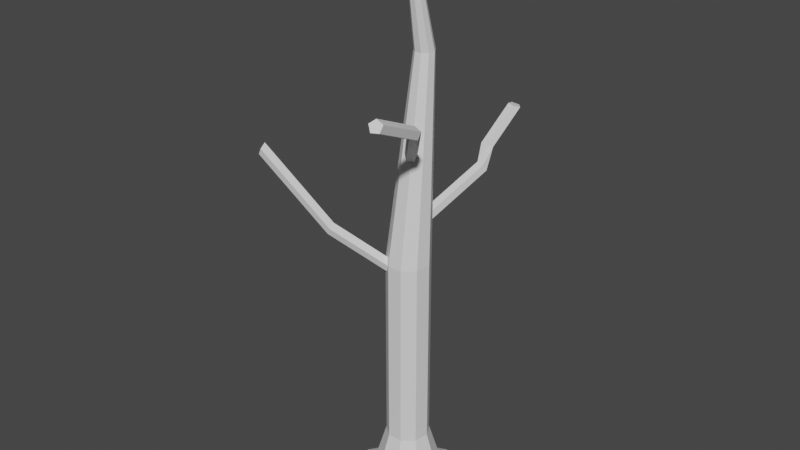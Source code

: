 # Source: tree.blend  (saved by Blender 3.2.14; exported with 4.5.12 LTS)
import bpy
from mathutils import Matrix  # noqa: F401  (used for matrix-valued properties, if any)

bpy.ops.wm.read_factory_settings(use_empty=True)
scene = bpy.context.scene
scene.name = 'Scene'

# ---- collections
col_collection = bpy.data.collections.new('Collection'); scene.collection.children.link(col_collection)

# ---- materials (node trees are filled in below, after node groups)
mat_tree = bpy.data.materials.new('tree')
mat_tree.use_transparent_shadow = False

# ---- material node trees
mat_tree.use_nodes = True; mat_tree.node_tree.nodes.clear()
_N = mat_tree.node_tree.nodes; _L = mat_tree.node_tree.links
n0 = _N.new('ShaderNodeBsdfPrincipled'); n0.name = 'Principled BSDF'; n0.location = (10, 300)
n0.distribution = 'GGX'
n0.subsurface_method = 'RANDOM_WALK_SKIN'
n0.inputs[3].default_value = 1.45
n0.inputs[27].default_value = (0.0, 0.0, 0.0, 1.0)
n0.inputs[28].default_value = 1.0
n1 = _N.new('ShaderNodeOutputMaterial'); n1.name = 'Material Output'; n1.location = (300, 300)
_L.new(n0.outputs[0], n1.inputs[0])
n1.is_active_output = True

# ---- world
world_world = bpy.data.worlds.new('World'); scene.world = world_world
world_world.use_nodes = True; world_world.node_tree.nodes.clear()
_N = world_world.node_tree.nodes; _L = world_world.node_tree.links
n0 = _N.new('ShaderNodeOutputWorld'); n0.name = 'World Output'; n0.location = (300, 300)
n1 = _N.new('ShaderNodeBackground'); n1.name = 'Background'; n1.location = (10, 300)
n1.inputs[0].default_value = (0.05088, 0.05088, 0.05088, 1.0)
_L.new(n1.outputs[0], n0.inputs[0])
n0.is_active_output = True
world_world.color = (0.05088, 0.05088, 0.05088)
world_world.use_sun_shadow = False
world_world.sun_shadow_jitter_overblur = 0.0

# ---- meshes
me_x = bpy.data.meshes.new('Цилиндр')
me_x.from_pydata([(8.234e-08, 3.487, 10.77), (8.234e-08, 3.487, 41.59), (2.241, 2.671, 10.77), (2.241, 2.671, 41.59), (3.434, 0.6054, 10.77), (3.434, 0.6054, 41.59), (3.019, -1.743, 10.77), (3.019, -1.743, 41.59), (1.192, -3.276, 10.77), (1.192, -3.276, 41.59), (-1.192, -3.276, 10.77), (-1.192, -3.276, 41.59), (-3.019, -1.743, 10.77), (-3.019, -1.743, 41.59), (-3.434, 0.6054, 10.77), (-3.434, 0.6054, 41.59), (-2.241, 2.671, 10.77), (-2.241, 2.671, 41.59), (-5.298e-08, 5.654, 3.474), (3.634, 4.331, 3.474), (5.568, 0.9818, 3.474), (4.897, -2.827, 3.474), (1.934, -5.313, 3.474), (-1.934, -5.313, 3.474), (-4.897, -2.827, 3.474), (-5.568, 0.9818, 3.474), (-3.634, 4.331, 3.474), (-2.114e-07, 10.48, 0.04669), (6.739, 8.031, 0.04669), (10.32, 1.82, 0.04669), (9.079, -5.242, 0.04669), (3.586, -9.851, 0.04669), (-3.586, -9.851, 0.04669), (-9.079, -5.242, 0.04669), (-10.32, 1.82, 0.04669), (-6.739, 8.031, 0.04669), (1.014, 4.53, 73.4), (6.989e-06, 4.9, 73.4), (1.554, 3.596, 73.4), (1.367, 2.533, 73.4), (0.5397, 1.839, 73.4), (-0.5397, 1.839, 73.4), (-1.366, 2.533, 73.4), (-1.554, 3.596, 73.4), (-1.014, 4.53, 73.4), (0.4251, 0.1377, 90.6), (-1.12e-05, 0.2924, 90.6), (0.6514, -0.2542, 90.6), (0.5728, -0.6997, 90.6), (0.2262, -0.9906, 90.6), (-0.2262, -0.9906, 90.6), (-0.5728, -0.6997, 90.6), (-0.6514, -0.2542, 90.6), (-0.4252, 0.1377, 90.6), (-1.236, 1.517, 46.46), (1.391, 15.09, 52.62), (-0.3681, 1.767, 45.71), (2.259, 15.34, 51.86), (0.5626, 1.108, 46.0), (3.19, 14.68, 52.15), (0.2702, 0.4518, 46.93), (2.897, 14.02, 53.08), (-0.8413, 0.7042, 47.22), (1.786, 14.27, 53.37), (1.84, 17.85, 55.09), (0.799, 17.4, 55.39), (2.638, 16.99, 55.12), (2.091, 16.0, 55.45), (0.954, 16.26, 55.61), (3.095, 22.85, 60.39), (2.054, 22.4, 60.69), (3.893, 21.99, 60.42), (3.346, 21.0, 60.75), (2.209, 21.25, 60.91), (-0.5673, 1.202, 58.63), (7.487, -7.979, 67.55), (0.4175, 1.344, 58.0), (8.472, -7.837, 66.93), (0.2906, 0.7613, 56.99), (8.345, -8.419, 65.91), (-0.7725, 0.2595, 56.99), (7.282, -8.921, 65.91), (-1.303, 0.5317, 58.0), (6.752, -8.649, 66.93), (9.59, -16.65, 70.91), (8.605, -16.79, 71.54), (9.463, -17.23, 69.9), (8.4, -17.74, 69.9), (7.869, -17.46, 70.91), (1.213, 0.5429, 39.23), (-8.128, -7.325, 48.16), (1.335, -0.4445, 38.6), (-8.006, -8.312, 47.53), (0.7553, -0.3059, 37.59), (-8.586, -8.174, 46.52), (0.275, 0.7671, 37.59), (-9.066, -7.101, 46.52), (0.5579, 1.292, 38.6), (-8.783, -6.576, 47.53), (-16.84, -12.77, 59.26), (-16.96, -11.78, 59.89), (-17.42, -12.63, 58.25), (-17.9, -11.56, 58.25), (-17.62, -11.03, 59.26)], [], [(0, 1, 3, 2), (2, 3, 5, 4), (4, 5, 7, 6), (6, 7, 9, 8), (8, 9, 11, 10), (10, 11, 13, 12), (12, 13, 15, 14), (17, 15, 43, 44), (14, 15, 17, 16), (16, 17, 1, 0), (8, 10, 23, 22), (21, 22, 31, 30), (6, 8, 22, 21), (0, 2, 19, 18), (4, 6, 21, 20), (2, 4, 20, 19), (16, 0, 18, 26), (14, 16, 26, 25), (12, 14, 25, 24), (10, 12, 24, 23), (27, 28, 29, 30, 31, 32, 33, 34, 35), (18, 19, 28, 27), (25, 26, 35, 34), (22, 23, 32, 31), (19, 20, 29, 28), (26, 18, 27, 35), (23, 24, 33, 32), (20, 21, 30, 29), (24, 25, 34, 33), (38, 36, 45, 47), (15, 13, 42, 43), (13, 11, 41, 42), (11, 9, 40, 41), (9, 7, 39, 40), (3, 1, 37, 36), (7, 5, 38, 39), (5, 3, 36, 38), (1, 17, 44, 37), (45, 46, 53, 52, 51, 50, 49, 48, 47), (37, 44, 53, 46), (42, 41, 50, 51), (39, 38, 47, 48), (43, 42, 51, 52), (40, 39, 48, 49), (36, 37, 46, 45), (44, 43, 52, 53), (41, 40, 49, 50), (54, 55, 57, 56), (56, 57, 59, 58), (58, 59, 61, 60), (59, 57, 64, 66), (60, 61, 63, 62), (62, 63, 55, 54), (54, 56, 58, 60, 62), (65, 68, 73, 70), (55, 63, 68, 65), (57, 55, 65, 64), (61, 59, 66, 67), (63, 61, 67, 68), (69, 70, 73, 72, 71), (67, 66, 71, 72), (64, 65, 70, 69), (68, 67, 72, 73), (66, 64, 69, 71), (74, 75, 77, 76), (76, 77, 79, 78), (78, 79, 81, 80), (79, 77, 84, 86), (80, 81, 83, 82), (82, 83, 75, 74), (74, 76, 78, 80, 82), (84, 85, 88, 87, 86), (75, 83, 88, 85), (77, 75, 85, 84), (81, 79, 86, 87), (83, 81, 87, 88), (89, 90, 92, 91), (91, 92, 94, 93), (93, 94, 96, 95), (94, 92, 99, 101), (95, 96, 98, 97), (97, 98, 90, 89), (89, 91, 93, 95, 97), (99, 100, 103, 102, 101), (90, 98, 103, 100), (92, 90, 100, 99), (96, 94, 101, 102), (98, 96, 102, 103)])
_uv = me_x.uv_layers.new(name='UVКарта')
_uv.uv.foreach_set('vector', [-0.1166, 0.9066, -0.111, 0.5559, -0.05538, 0.5538, -0.06095, 0.9045, -0.06095, 0.9045, -0.05538, 0.5538, 0.02027, 0.5538, 0.0147, 0.9045, 0.0147, 0.9045, 0.02027, 0.5538, 0.08055, 0.5559, 0.07499, 0.9066, 0.3957, 0.9134, 0.4396, 0.5609, 0.515, 0.5622, 0.4712, 0.9147, 0.4712, 0.9147, 0.515, 0.5622, 0.5765, 0.5625, 0.5327, 0.915, 0.7765, 0.08442, 0.7934, 0.4374, 0.7177, 0.4379, 0.7008, 0.08489, 0.7008, 0.08489, 0.7177, 0.4379, 0.6593, 0.4387, 0.6424, 0.08574, 0.2561, 0.5593, 0.1922, 0.5599, 0.2941, 0.195, 0.323, 0.1948, 0.1873, 0.9127, 0.1922, 0.5599, 0.2561, 0.5593, 0.2512, 0.9121, 0.2512, 0.9121, 0.2561, 0.5593, 0.3312, 0.5596, 0.3263, 0.9124, 0.4712, 0.9147, 0.5327, 0.915, 0.579, 1.0, 0.4793, 0.9995, 0.9631, 0.1178, 1.005, 0.1595, 0.8737, 0.1954, 0.7965, 0.1182, 0.3957, 0.9134, 0.4712, 0.9147, 0.4793, 0.9995, 0.357, 0.9974, -0.1166, 0.9066, -0.06095, 0.9045, -0.08889, 0.9849, -0.1791, 0.9882, 0.0147, 0.9045, 0.07499, 0.9066, 0.1316, 0.9882, 0.0338, 0.9849, -0.06095, 0.9045, 0.0147, 0.9045, 0.0338, 0.9849, -0.08889, 0.9849, 0.2512, 0.9121, 0.3263, 0.9124, 0.357, 0.995, 0.2352, 0.9946, 0.1873, 0.9127, 0.2512, 0.9121, 0.2352, 0.9946, 0.1316, 0.9955, 0.7008, 0.08489, 0.6424, 0.08574, 0.579, 0.002137, 0.6737, 0.0007551, 0.7765, 0.08442, 0.7008, 0.08489, 0.6737, 0.0007551, 0.7965, 0.0, 1.434, 0.3161, 1.434, 0.3973, 1.29, 0.4582, 1.068, 0.4704, 0.8735, 0.4281, 0.7965, 0.3511, 0.8735, 0.2755, 1.068, 0.2366, 1.29, 0.2527, 1.23, 0.06186, 1.11, 0.05411, 1.069, 0.0, 1.291, 0.01438, 1.308, 0.1402, 1.308, 0.09585, 1.436, 0.07741, 1.436, 0.1596, 1.005, 0.1595, 1.11, 0.1817, 1.069, 0.2366, 0.8737, 0.1954, 1.11, 0.05411, 1.005, 0.07621, 0.8737, 0.04099, 1.069, 0.0, 1.308, 0.09585, 1.23, 0.06186, 1.291, 0.01438, 1.436, 0.07741, 1.11, 0.1817, 1.23, 0.1741, 1.291, 0.2225, 1.069, 0.2366, 1.005, 0.07621, 0.9631, 0.1178, 0.7965, 0.1182, 0.8737, 0.04099, 1.23, 0.1741, 1.308, 0.1402, 1.436, 0.1596, 1.291, 0.2225, -0.08574, 0.1921, -0.12, 0.1921, -0.001423, 0.0, 0.01293, 0.0, 0.6593, 0.4387, 0.7177, 0.4379, 0.687, 0.8038, 0.6606, 0.8042, 0.7177, 0.4379, 0.7934, 0.4374, 0.7213, 0.8036, 0.687, 0.8038, 0.5765, 0.5625, 0.515, 0.5622, 0.4825, 0.1949, 0.5104, 0.195, 0.515, 0.5622, 0.4396, 0.5609, 0.4484, 0.1943, 0.4825, 0.1949, -0.05538, 0.5538, -0.111, 0.5559, -0.1451, 0.193, -0.12, 0.1921, 0.08055, 0.5559, 0.02027, 0.5538, -0.08574, 0.1921, -0.05846, 0.193, 0.02027, 0.5538, -0.05538, 0.5538, -0.12, 0.1921, -0.08574, 0.1921, 0.3312, 0.5596, 0.2561, 0.5593, 0.323, 0.1948, 0.357, 0.1949, 1.441, 0.2293, 1.436, 0.2245, 1.441, 0.2196, 1.454, 0.217, 1.468, 0.2179, 1.477, 0.2218, 1.477, 0.2269, 1.468, 0.2309, 1.454, 0.2319, 0.357, 0.1949, 0.323, 0.1948, 0.2778, 0.0, 0.292, 5.341e-05, 0.687, 0.8038, 0.7213, 0.8036, 0.7965, 0.9996, 0.7822, 0.9997, -0.05846, 0.193, -0.08574, 0.1921, 0.01293, 0.0, 0.02437, 0.0003891, 0.6606, 0.8042, 0.687, 0.8038, 0.7822, 0.9997, 0.7711, 0.9998, 0.4825, 0.1949, 0.4484, 0.1943, 0.5531, 0.0, 0.5674, 0.0002518, -0.12, 0.1921, -0.1451, 0.193, -0.01197, 0.0003891, -0.001423, 0.0, 0.323, 0.1948, 0.2941, 0.195, 0.2657, 0.0001068, 0.2778, 0.0, 0.5104, 0.195, 0.4825, 0.1949, 0.5674, 0.0002518, 0.579, 0.0003052, 1.7, 0.0001602, 1.626, 0.1218, 1.589, 0.1216, 1.663, 0.0, 1.24, 0.6142, 1.24, 0.4704, 1.275, 0.4752, 1.275, 0.619, 0.8745, 0.7133, 0.7965, 0.5785, 0.831, 0.5762, 0.9089, 0.7109, 1.343, 0.5993, 1.31, 0.5959, 1.308, 0.549, 1.338, 0.5558, 1.035, 0.7387, 0.9977, 0.5771, 1.034, 0.5748, 1.072, 0.7363, 0.9786, 0.4867, 0.9442, 0.5937, 0.9089, 0.5933, 0.9434, 0.4862, 0.9434, 0.4862, 0.9407, 0.4761, 0.9743, 0.4704, 0.9977, 0.4769, 0.9786, 0.4867, 0.9183, 0.6323, 0.9434, 0.6278, 0.9977, 0.6924, 0.9727, 0.6969, 0.9089, 0.5933, 0.9442, 0.5937, 0.9434, 0.6278, 0.9183, 0.6323, 1.589, 0.1216, 1.626, 0.1218, 1.671, 0.1511, 1.638, 0.1567, 0.831, 0.5762, 0.7965, 0.5785, 0.8452, 0.5464, 0.8749, 0.5522, 1.034, 0.5748, 0.9977, 0.5771, 1.035, 0.5532, 1.072, 0.5509, 1.033, 0.4704, 1.066, 0.4761, 1.06, 0.4888, 1.023, 0.491, 1.006, 0.4796, 0.8749, 0.5522, 0.8452, 0.5464, 0.8792, 0.4704, 0.9089, 0.4762, 1.638, 0.1567, 1.671, 0.1511, 1.7, 0.2243, 1.666, 0.23, 1.072, 0.5509, 1.035, 0.5532, 1.023, 0.491, 1.06, 0.4888, 1.338, 0.5558, 1.308, 0.549, 1.312, 0.4704, 1.343, 0.4772, 1.205, 0.5719, 1.199, 0.4704, 1.234, 0.4735, 1.24, 0.5751, 1.82, 0.5107, 1.774, 0.3395, 1.81, 0.3415, 1.856, 0.5127, 1.647, 0.4948, 1.551, 0.3402, 1.589, 0.3405, 1.684, 0.4952, 1.81, 0.3415, 1.774, 0.3395, 1.82, 0.2366, 1.856, 0.2386, 1.126, 0.4704, 1.109, 0.6421, 1.072, 0.6431, 1.089, 0.4714, 1.589, 0.004391, 1.497, 0.1254, 1.468, 0.121, 1.56, 0.0, 1.205, 0.5719, 1.24, 0.5751, 1.24, 0.5877, 1.205, 0.5923, 1.183, 0.5826, 1.203, 0.5923, 1.235, 0.5969, 1.235, 0.6103, 1.203, 0.6141, 1.183, 0.603, 1.468, 0.121, 1.497, 0.1254, 1.589, 0.217, 1.56, 0.2126, 1.436, 0.1249, 1.468, 0.121, 1.56, 0.2126, 1.529, 0.2165, 1.589, 0.3405, 1.551, 0.3402, 1.647, 0.2366, 1.684, 0.237, 1.072, 0.6431, 1.109, 0.6421, 1.126, 0.7289, 1.089, 0.7299, 1.551, 0.2424, 1.492, 0.4137, 1.466, 0.4125, 1.526, 0.2412, 1.526, 0.2412, 1.466, 0.4125, 1.434, 0.408, 1.494, 0.2366, 1.275, 0.6173, 1.275, 0.4704, 1.308, 0.4757, 1.308, 0.6227, 1.434, 0.408, 1.466, 0.4125, 1.526, 0.5867, 1.494, 0.5821, 1.74, 0.5838, 1.684, 0.4152, 1.718, 0.4113, 1.774, 0.5798, 1.371, 0.4712, 1.371, 0.6153, 1.343, 0.6145, 1.343, 0.4704, 1.489, 0.6048, 1.455, 0.6095, 1.434, 0.599, 1.455, 0.5879, 1.489, 0.5915, 1.183, 0.6184, 1.166, 0.6277, 1.13, 0.6237, 1.126, 0.6119, 1.158, 0.6087, 1.402, 0.5906, 1.371, 0.5979, 1.371, 0.4777, 1.402, 0.4704, 1.466, 0.4125, 1.492, 0.4137, 1.551, 0.5879, 1.526, 0.5867, 1.151, 0.4736, 1.183, 0.4704, 1.158, 0.6087, 1.126, 0.6119, 1.718, 0.4113, 1.684, 0.4152, 1.74, 0.2406, 1.774, 0.2366])
me_x.materials.append(mat_tree)
me_x.update()

# ---- objects
ob_tree = bpy.data.objects.new('tree', me_x)

# ---- transforms, parenting, visibility, modifiers, constraints
ob_tree.location = (0.0, 0.0, 0.0)

# ---- collection membership
col_collection.objects.link(ob_tree)

# ---- scene / render settings (as saved in the file)
scene.frame_start = 1; scene.frame_end = 250; scene.frame_set(1)
scene.render.engine = 'BLENDER_EEVEE_NEXT'
scene.cycles.sampling_pattern = 'TABULATED_SOBOL'
scene.cycles.use_light_tree = False
scene.view_settings.view_transform = 'Filmic'
bpy.context.view_layer.update()

# ---- added for rendering (the .blend has no active camera and no usable light): camera, sun
cam_auto = bpy.data.cameras.new('AutoCamera')
cam_auto.lens = 50.0
cam_auto.sensor_width = 36.0
cam_auto.clip_end = 1675.19
ob_auto_camera = bpy.data.objects.new('AutoCamera', cam_auto)
scene.collection.objects.link(ob_auto_camera)
ob_auto_camera.location = (91.6643, -111.985, 121.684)
ob_auto_camera.rotation_euler = (1.09748, -7.21219e-08, 0.694738)
scene.camera = ob_auto_camera
light_auto_sun = bpy.data.lights.new('AutoSun', 'SUN')
light_auto_sun.energy = 3.0
light_auto_sun.angle = 0.0523599
ob_auto_sun = bpy.data.objects.new('AutoSun', light_auto_sun)
scene.collection.objects.link(ob_auto_sun)
ob_auto_sun.rotation_euler = (0.872665, 0.174533, 0.523599)
bpy.context.view_layer.update()
